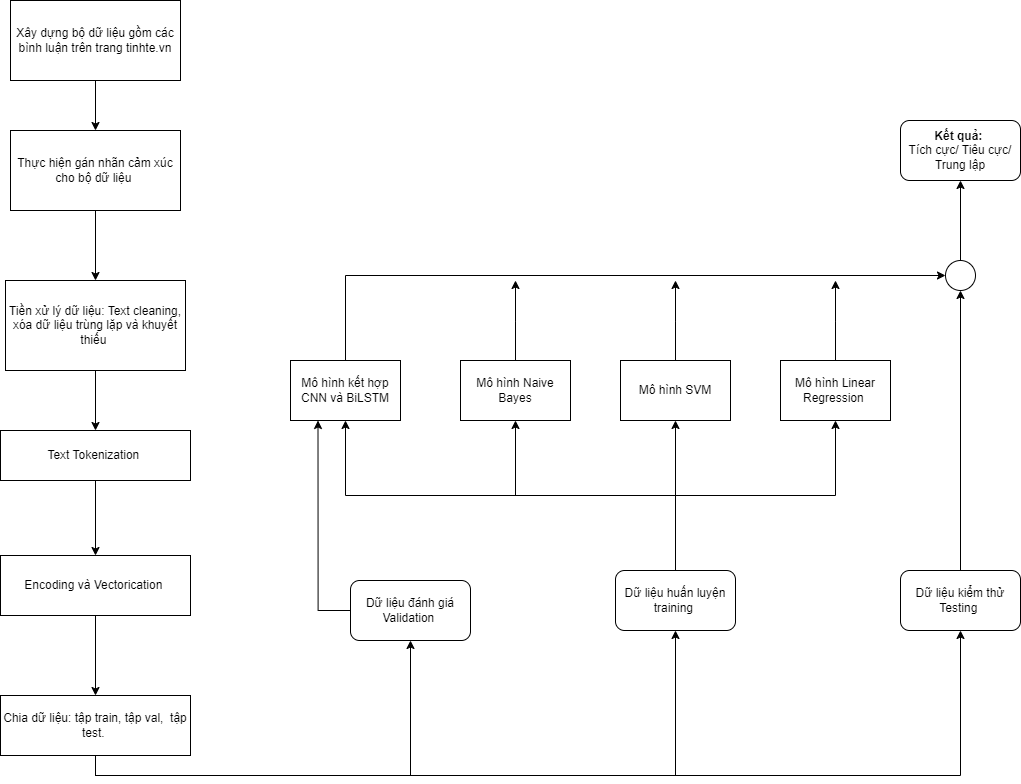

The diagram above was exported from draw.io. Its source (the exported page's mxGraphModel, read from the mxfile embedded in the PNG):
<mxGraphModel dx="1044" dy="964" grid="1" gridSize="10" guides="1" tooltips="1" connect="1" arrows="1" fold="1" page="1" pageScale="1" pageWidth="3300" pageHeight="4681" math="0" shadow="0">
  <root>
    <mxCell id="0" />
    <mxCell id="1" parent="0" />
    <mxCell id="4rblFp__uBE7RRQQ1zD8-3" value="" style="edgeStyle=orthogonalEdgeStyle;rounded=0;orthogonalLoop=1;jettySize=auto;html=1;" edge="1" parent="1" source="4rblFp__uBE7RRQQ1zD8-1" target="4rblFp__uBE7RRQQ1zD8-2">
      <mxGeometry relative="1" as="geometry" />
    </mxCell>
    <mxCell id="4rblFp__uBE7RRQQ1zD8-1" value="Xây dựng bộ dữ liệu gồm các bình luận trên trang tinhte.vn" style="rounded=0;whiteSpace=wrap;html=1;" vertex="1" parent="1">
      <mxGeometry x="490" y="2020" width="170" height="80" as="geometry" />
    </mxCell>
    <mxCell id="4rblFp__uBE7RRQQ1zD8-7" value="" style="edgeStyle=orthogonalEdgeStyle;rounded=0;orthogonalLoop=1;jettySize=auto;html=1;" edge="1" parent="1" source="4rblFp__uBE7RRQQ1zD8-2" target="4rblFp__uBE7RRQQ1zD8-6">
      <mxGeometry relative="1" as="geometry" />
    </mxCell>
    <mxCell id="4rblFp__uBE7RRQQ1zD8-2" value="Thực hiện gán nhãn cảm xúc cho bộ dữ liệu&amp;nbsp;" style="whiteSpace=wrap;html=1;rounded=0;" vertex="1" parent="1">
      <mxGeometry x="490" y="2150" width="170" height="80" as="geometry" />
    </mxCell>
    <mxCell id="4rblFp__uBE7RRQQ1zD8-9" value="" style="edgeStyle=orthogonalEdgeStyle;rounded=0;orthogonalLoop=1;jettySize=auto;html=1;" edge="1" parent="1" source="4rblFp__uBE7RRQQ1zD8-6" target="4rblFp__uBE7RRQQ1zD8-8">
      <mxGeometry relative="1" as="geometry" />
    </mxCell>
    <mxCell id="4rblFp__uBE7RRQQ1zD8-6" value="Tiền xử lý dữ liệu: Text cleaning, xóa dữ liệu trùng lặp và khuyết thiếu&amp;nbsp;" style="whiteSpace=wrap;html=1;rounded=0;" vertex="1" parent="1">
      <mxGeometry x="485" y="2300" width="180" height="90" as="geometry" />
    </mxCell>
    <mxCell id="4rblFp__uBE7RRQQ1zD8-11" value="" style="edgeStyle=orthogonalEdgeStyle;rounded=0;orthogonalLoop=1;jettySize=auto;html=1;" edge="1" parent="1" source="4rblFp__uBE7RRQQ1zD8-8" target="4rblFp__uBE7RRQQ1zD8-10">
      <mxGeometry relative="1" as="geometry" />
    </mxCell>
    <mxCell id="4rblFp__uBE7RRQQ1zD8-8" value="Text Tokenization&amp;nbsp;" style="whiteSpace=wrap;html=1;rounded=0;" vertex="1" parent="1">
      <mxGeometry x="480" y="2450" width="190" height="50" as="geometry" />
    </mxCell>
    <mxCell id="4rblFp__uBE7RRQQ1zD8-13" value="" style="edgeStyle=orthogonalEdgeStyle;rounded=0;orthogonalLoop=1;jettySize=auto;html=1;" edge="1" parent="1" source="4rblFp__uBE7RRQQ1zD8-10" target="4rblFp__uBE7RRQQ1zD8-12">
      <mxGeometry relative="1" as="geometry" />
    </mxCell>
    <mxCell id="4rblFp__uBE7RRQQ1zD8-10" value="Encoding và Vectorication&amp;nbsp;" style="whiteSpace=wrap;html=1;rounded=0;" vertex="1" parent="1">
      <mxGeometry x="480" y="2575" width="190" height="60" as="geometry" />
    </mxCell>
    <mxCell id="4rblFp__uBE7RRQQ1zD8-15" style="edgeStyle=orthogonalEdgeStyle;rounded=0;orthogonalLoop=1;jettySize=auto;html=1;entryX=0.5;entryY=1;entryDx=0;entryDy=0;exitX=0.5;exitY=1;exitDx=0;exitDy=0;" edge="1" parent="1" source="4rblFp__uBE7RRQQ1zD8-12" target="4rblFp__uBE7RRQQ1zD8-14">
      <mxGeometry relative="1" as="geometry" />
    </mxCell>
    <mxCell id="4rblFp__uBE7RRQQ1zD8-17" style="edgeStyle=orthogonalEdgeStyle;rounded=0;orthogonalLoop=1;jettySize=auto;html=1;entryX=0.5;entryY=1;entryDx=0;entryDy=0;exitX=0.5;exitY=1;exitDx=0;exitDy=0;" edge="1" parent="1" source="4rblFp__uBE7RRQQ1zD8-12" target="4rblFp__uBE7RRQQ1zD8-16">
      <mxGeometry relative="1" as="geometry" />
    </mxCell>
    <mxCell id="4rblFp__uBE7RRQQ1zD8-19" style="edgeStyle=orthogonalEdgeStyle;rounded=0;orthogonalLoop=1;jettySize=auto;html=1;entryX=0.5;entryY=1;entryDx=0;entryDy=0;exitX=0.5;exitY=1;exitDx=0;exitDy=0;" edge="1" parent="1" source="4rblFp__uBE7RRQQ1zD8-12" target="4rblFp__uBE7RRQQ1zD8-18">
      <mxGeometry relative="1" as="geometry" />
    </mxCell>
    <mxCell id="4rblFp__uBE7RRQQ1zD8-12" value="Chia dữ liệu: tập train, tập val,&amp;nbsp; tập test.&amp;nbsp;" style="whiteSpace=wrap;html=1;rounded=0;" vertex="1" parent="1">
      <mxGeometry x="480" y="2715" width="190" height="60" as="geometry" />
    </mxCell>
    <mxCell id="4rblFp__uBE7RRQQ1zD8-28" style="edgeStyle=orthogonalEdgeStyle;rounded=0;orthogonalLoop=1;jettySize=auto;html=1;entryX=0.25;entryY=1;entryDx=0;entryDy=0;exitX=0;exitY=0.5;exitDx=0;exitDy=0;" edge="1" parent="1" source="4rblFp__uBE7RRQQ1zD8-14" target="4rblFp__uBE7RRQQ1zD8-24">
      <mxGeometry relative="1" as="geometry" />
    </mxCell>
    <mxCell id="4rblFp__uBE7RRQQ1zD8-14" value="Dữ liệu đánh giá Validation&amp;nbsp;" style="rounded=1;whiteSpace=wrap;html=1;" vertex="1" parent="1">
      <mxGeometry x="830" y="2600" width="120" height="60" as="geometry" />
    </mxCell>
    <mxCell id="4rblFp__uBE7RRQQ1zD8-38" value="" style="edgeStyle=orthogonalEdgeStyle;rounded=0;orthogonalLoop=1;jettySize=auto;html=1;" edge="1" parent="1" source="4rblFp__uBE7RRQQ1zD8-16" target="4rblFp__uBE7RRQQ1zD8-37">
      <mxGeometry relative="1" as="geometry" />
    </mxCell>
    <mxCell id="4rblFp__uBE7RRQQ1zD8-16" value="Dữ liệu kiểm thử Testing&amp;nbsp;" style="rounded=1;whiteSpace=wrap;html=1;" vertex="1" parent="1">
      <mxGeometry x="1380" y="2590" width="120" height="60" as="geometry" />
    </mxCell>
    <mxCell id="4rblFp__uBE7RRQQ1zD8-32" style="edgeStyle=orthogonalEdgeStyle;rounded=0;orthogonalLoop=1;jettySize=auto;html=1;entryX=0.5;entryY=1;entryDx=0;entryDy=0;exitX=0.5;exitY=0;exitDx=0;exitDy=0;" edge="1" parent="1" source="4rblFp__uBE7RRQQ1zD8-18" target="4rblFp__uBE7RRQQ1zD8-25">
      <mxGeometry relative="1" as="geometry" />
    </mxCell>
    <mxCell id="4rblFp__uBE7RRQQ1zD8-33" style="edgeStyle=orthogonalEdgeStyle;rounded=0;orthogonalLoop=1;jettySize=auto;html=1;entryX=0.5;entryY=1;entryDx=0;entryDy=0;exitX=0.5;exitY=0;exitDx=0;exitDy=0;" edge="1" parent="1" source="4rblFp__uBE7RRQQ1zD8-18" target="4rblFp__uBE7RRQQ1zD8-24">
      <mxGeometry relative="1" as="geometry" />
    </mxCell>
    <mxCell id="4rblFp__uBE7RRQQ1zD8-35" style="edgeStyle=orthogonalEdgeStyle;rounded=0;orthogonalLoop=1;jettySize=auto;html=1;entryX=0.5;entryY=1;entryDx=0;entryDy=0;" edge="1" parent="1" source="4rblFp__uBE7RRQQ1zD8-18" target="4rblFp__uBE7RRQQ1zD8-26">
      <mxGeometry relative="1" as="geometry" />
    </mxCell>
    <mxCell id="4rblFp__uBE7RRQQ1zD8-36" style="edgeStyle=orthogonalEdgeStyle;rounded=0;orthogonalLoop=1;jettySize=auto;html=1;entryX=0.5;entryY=1;entryDx=0;entryDy=0;exitX=0.5;exitY=0;exitDx=0;exitDy=0;" edge="1" parent="1" source="4rblFp__uBE7RRQQ1zD8-18" target="4rblFp__uBE7RRQQ1zD8-27">
      <mxGeometry relative="1" as="geometry" />
    </mxCell>
    <mxCell id="4rblFp__uBE7RRQQ1zD8-18" value="Dữ liệu huấn luyện training&amp;nbsp;" style="rounded=1;whiteSpace=wrap;html=1;" vertex="1" parent="1">
      <mxGeometry x="1095" y="2590" width="120" height="60" as="geometry" />
    </mxCell>
    <mxCell id="4rblFp__uBE7RRQQ1zD8-44" style="edgeStyle=orthogonalEdgeStyle;rounded=0;orthogonalLoop=1;jettySize=auto;html=1;entryX=0;entryY=0.5;entryDx=0;entryDy=0;exitX=0.5;exitY=0;exitDx=0;exitDy=0;" edge="1" parent="1" source="4rblFp__uBE7RRQQ1zD8-24" target="4rblFp__uBE7RRQQ1zD8-37">
      <mxGeometry relative="1" as="geometry" />
    </mxCell>
    <mxCell id="4rblFp__uBE7RRQQ1zD8-24" value="Mô hình kết hợp CNN và BiLSTM" style="whiteSpace=wrap;html=1;rounded=0;" vertex="1" parent="1">
      <mxGeometry x="770" y="2380" width="110" height="60" as="geometry" />
    </mxCell>
    <mxCell id="4rblFp__uBE7RRQQ1zD8-45" style="edgeStyle=orthogonalEdgeStyle;rounded=0;orthogonalLoop=1;jettySize=auto;html=1;" edge="1" parent="1" source="4rblFp__uBE7RRQQ1zD8-25">
      <mxGeometry relative="1" as="geometry">
        <mxPoint x="994.9999999999998" y="2300" as="targetPoint" />
      </mxGeometry>
    </mxCell>
    <mxCell id="4rblFp__uBE7RRQQ1zD8-25" value="Mô hình Naive Bayes" style="whiteSpace=wrap;html=1;rounded=0;" vertex="1" parent="1">
      <mxGeometry x="940" y="2380" width="110" height="60" as="geometry" />
    </mxCell>
    <mxCell id="4rblFp__uBE7RRQQ1zD8-40" style="edgeStyle=orthogonalEdgeStyle;rounded=0;orthogonalLoop=1;jettySize=auto;html=1;" edge="1" parent="1" source="4rblFp__uBE7RRQQ1zD8-26">
      <mxGeometry relative="1" as="geometry">
        <mxPoint x="1155" y="2300" as="targetPoint" />
      </mxGeometry>
    </mxCell>
    <mxCell id="4rblFp__uBE7RRQQ1zD8-26" value="Mô hình SVM" style="whiteSpace=wrap;html=1;rounded=0;" vertex="1" parent="1">
      <mxGeometry x="1100" y="2380" width="110" height="60" as="geometry" />
    </mxCell>
    <mxCell id="4rblFp__uBE7RRQQ1zD8-41" style="edgeStyle=orthogonalEdgeStyle;rounded=0;orthogonalLoop=1;jettySize=auto;html=1;" edge="1" parent="1" source="4rblFp__uBE7RRQQ1zD8-27">
      <mxGeometry relative="1" as="geometry">
        <mxPoint x="1315" y="2300" as="targetPoint" />
      </mxGeometry>
    </mxCell>
    <mxCell id="4rblFp__uBE7RRQQ1zD8-27" value="Mô hình Linear Regression&amp;nbsp;" style="whiteSpace=wrap;html=1;rounded=0;" vertex="1" parent="1">
      <mxGeometry x="1260" y="2380" width="110" height="60" as="geometry" />
    </mxCell>
    <mxCell id="4rblFp__uBE7RRQQ1zD8-43" value="" style="edgeStyle=orthogonalEdgeStyle;rounded=0;orthogonalLoop=1;jettySize=auto;html=1;" edge="1" parent="1" source="4rblFp__uBE7RRQQ1zD8-37" target="4rblFp__uBE7RRQQ1zD8-42">
      <mxGeometry relative="1" as="geometry" />
    </mxCell>
    <mxCell id="4rblFp__uBE7RRQQ1zD8-37" value="" style="ellipse;whiteSpace=wrap;html=1;rounded=1;" vertex="1" parent="1">
      <mxGeometry x="1425" y="2280" width="30" height="30" as="geometry" />
    </mxCell>
    <mxCell id="4rblFp__uBE7RRQQ1zD8-42" value="&lt;b&gt;Kết quả:&lt;/b&gt;&amp;nbsp;&lt;div&gt;Tích cực/ Tiêu cực/ Trung lập&lt;/div&gt;" style="whiteSpace=wrap;html=1;rounded=1;" vertex="1" parent="1">
      <mxGeometry x="1380" y="2140" width="120" height="60" as="geometry" />
    </mxCell>
  </root>
</mxGraphModel>